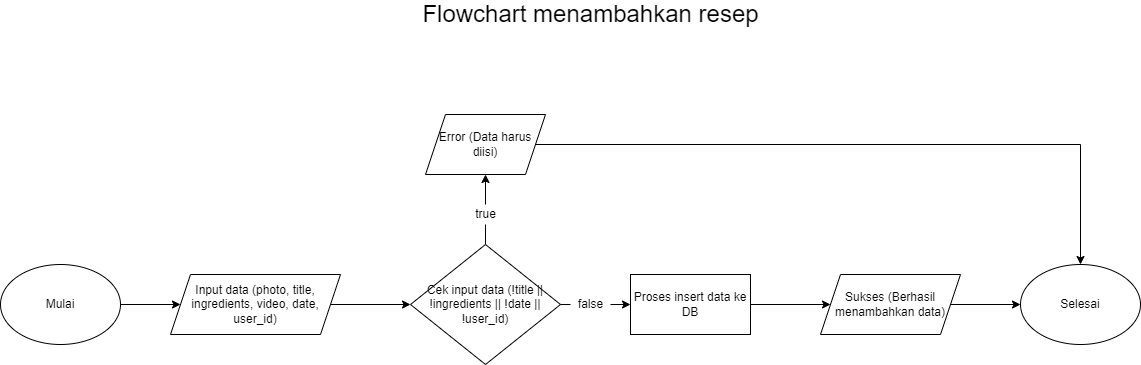

The diagram above was exported from draw.io. Its source (the exported page's mxGraphModel, read from the mxfile embedded in the PNG):
<mxGraphModel dx="2080" dy="1128" grid="1" gridSize="10" guides="1" tooltips="1" connect="1" arrows="1" fold="1" page="1" pageScale="1" pageWidth="4681" pageHeight="3300" math="0" shadow="0">
  <root>
    <mxCell id="0" />
    <mxCell id="1" parent="0" />
    <mxCell id="ZbWssv9JMbpqA7C7dt5d-3" style="edgeStyle=orthogonalEdgeStyle;rounded=0;orthogonalLoop=1;jettySize=auto;html=1;exitX=1;exitY=0.5;exitDx=0;exitDy=0;entryX=0;entryY=0.5;entryDx=0;entryDy=0;" edge="1" parent="1" source="ZbWssv9JMbpqA7C7dt5d-1" target="ZbWssv9JMbpqA7C7dt5d-2">
      <mxGeometry relative="1" as="geometry" />
    </mxCell>
    <mxCell id="ZbWssv9JMbpqA7C7dt5d-1" value="Mulai" style="ellipse;whiteSpace=wrap;html=1;" vertex="1" parent="1">
      <mxGeometry x="120" y="330" width="120" height="80" as="geometry" />
    </mxCell>
    <mxCell id="ZbWssv9JMbpqA7C7dt5d-5" style="edgeStyle=orthogonalEdgeStyle;rounded=0;orthogonalLoop=1;jettySize=auto;html=1;exitX=1;exitY=0.5;exitDx=0;exitDy=0;entryX=0;entryY=0.5;entryDx=0;entryDy=0;" edge="1" parent="1" source="ZbWssv9JMbpqA7C7dt5d-2" target="ZbWssv9JMbpqA7C7dt5d-4">
      <mxGeometry relative="1" as="geometry" />
    </mxCell>
    <mxCell id="ZbWssv9JMbpqA7C7dt5d-2" value="Input data (photo, title, ingredients, video, date, user_id)" style="shape=parallelogram;perimeter=parallelogramPerimeter;whiteSpace=wrap;html=1;fixedSize=1;" vertex="1" parent="1">
      <mxGeometry x="290" y="340" width="170" height="60" as="geometry" />
    </mxCell>
    <mxCell id="ZbWssv9JMbpqA7C7dt5d-7" style="edgeStyle=orthogonalEdgeStyle;rounded=0;orthogonalLoop=1;jettySize=auto;html=1;exitX=0.5;exitY=0;exitDx=0;exitDy=0;entryX=0.5;entryY=1;entryDx=0;entryDy=0;startArrow=none;" edge="1" parent="1" source="ZbWssv9JMbpqA7C7dt5d-10" target="ZbWssv9JMbpqA7C7dt5d-6">
      <mxGeometry relative="1" as="geometry" />
    </mxCell>
    <mxCell id="ZbWssv9JMbpqA7C7dt5d-9" style="edgeStyle=orthogonalEdgeStyle;rounded=0;orthogonalLoop=1;jettySize=auto;html=1;exitX=1;exitY=0.5;exitDx=0;exitDy=0;entryX=0;entryY=0.5;entryDx=0;entryDy=0;startArrow=none;" edge="1" parent="1" source="ZbWssv9JMbpqA7C7dt5d-11" target="ZbWssv9JMbpqA7C7dt5d-8">
      <mxGeometry relative="1" as="geometry" />
    </mxCell>
    <mxCell id="ZbWssv9JMbpqA7C7dt5d-4" value="Cek input data (!title || !ingredients || !date || !user_id)" style="rhombus;whiteSpace=wrap;html=1;" vertex="1" parent="1">
      <mxGeometry x="530" y="310" width="150" height="120" as="geometry" />
    </mxCell>
    <mxCell id="ZbWssv9JMbpqA7C7dt5d-18" style="edgeStyle=orthogonalEdgeStyle;rounded=0;orthogonalLoop=1;jettySize=auto;html=1;exitX=1;exitY=0.5;exitDx=0;exitDy=0;entryX=0.5;entryY=0;entryDx=0;entryDy=0;" edge="1" parent="1" source="ZbWssv9JMbpqA7C7dt5d-6" target="ZbWssv9JMbpqA7C7dt5d-16">
      <mxGeometry relative="1" as="geometry" />
    </mxCell>
    <mxCell id="ZbWssv9JMbpqA7C7dt5d-6" value="Error (Data harus diisi)" style="shape=parallelogram;perimeter=parallelogramPerimeter;whiteSpace=wrap;html=1;fixedSize=1;" vertex="1" parent="1">
      <mxGeometry x="545" y="180" width="120" height="60" as="geometry" />
    </mxCell>
    <mxCell id="ZbWssv9JMbpqA7C7dt5d-15" style="edgeStyle=orthogonalEdgeStyle;rounded=0;orthogonalLoop=1;jettySize=auto;html=1;exitX=1;exitY=0.5;exitDx=0;exitDy=0;" edge="1" parent="1" source="ZbWssv9JMbpqA7C7dt5d-8" target="ZbWssv9JMbpqA7C7dt5d-14">
      <mxGeometry relative="1" as="geometry" />
    </mxCell>
    <mxCell id="ZbWssv9JMbpqA7C7dt5d-8" value="Proses insert data ke DB" style="rounded=0;whiteSpace=wrap;html=1;" vertex="1" parent="1">
      <mxGeometry x="750" y="340" width="120" height="60" as="geometry" />
    </mxCell>
    <mxCell id="ZbWssv9JMbpqA7C7dt5d-11" value="false" style="text;html=1;align=center;verticalAlign=middle;resizable=0;points=[];autosize=1;strokeColor=none;fillColor=none;" vertex="1" parent="1">
      <mxGeometry x="690" y="360" width="40" height="20" as="geometry" />
    </mxCell>
    <mxCell id="ZbWssv9JMbpqA7C7dt5d-12" value="" style="edgeStyle=orthogonalEdgeStyle;rounded=0;orthogonalLoop=1;jettySize=auto;html=1;exitX=1;exitY=0.5;exitDx=0;exitDy=0;entryX=0;entryY=0.5;entryDx=0;entryDy=0;endArrow=none;" edge="1" parent="1" source="ZbWssv9JMbpqA7C7dt5d-4" target="ZbWssv9JMbpqA7C7dt5d-11">
      <mxGeometry relative="1" as="geometry">
        <mxPoint x="680" y="370" as="sourcePoint" />
        <mxPoint x="740" y="370" as="targetPoint" />
      </mxGeometry>
    </mxCell>
    <mxCell id="ZbWssv9JMbpqA7C7dt5d-10" value="true" style="text;html=1;align=center;verticalAlign=middle;resizable=0;points=[];autosize=1;strokeColor=none;fillColor=none;" vertex="1" parent="1">
      <mxGeometry x="585" y="270" width="40" height="20" as="geometry" />
    </mxCell>
    <mxCell id="ZbWssv9JMbpqA7C7dt5d-13" value="" style="edgeStyle=orthogonalEdgeStyle;rounded=0;orthogonalLoop=1;jettySize=auto;html=1;exitX=0.5;exitY=0;exitDx=0;exitDy=0;entryX=0.5;entryY=1;entryDx=0;entryDy=0;endArrow=none;" edge="1" parent="1" source="ZbWssv9JMbpqA7C7dt5d-4" target="ZbWssv9JMbpqA7C7dt5d-10">
      <mxGeometry relative="1" as="geometry">
        <mxPoint x="605" y="310" as="sourcePoint" />
        <mxPoint x="605" y="240" as="targetPoint" />
      </mxGeometry>
    </mxCell>
    <mxCell id="ZbWssv9JMbpqA7C7dt5d-17" style="edgeStyle=orthogonalEdgeStyle;rounded=0;orthogonalLoop=1;jettySize=auto;html=1;exitX=1;exitY=0.5;exitDx=0;exitDy=0;entryX=0;entryY=0.5;entryDx=0;entryDy=0;" edge="1" parent="1" source="ZbWssv9JMbpqA7C7dt5d-14" target="ZbWssv9JMbpqA7C7dt5d-16">
      <mxGeometry relative="1" as="geometry" />
    </mxCell>
    <mxCell id="ZbWssv9JMbpqA7C7dt5d-14" value="Sukses (Berhasil menambahkan data)" style="shape=parallelogram;perimeter=parallelogramPerimeter;whiteSpace=wrap;html=1;fixedSize=1;" vertex="1" parent="1">
      <mxGeometry x="940" y="340" width="140" height="60" as="geometry" />
    </mxCell>
    <mxCell id="ZbWssv9JMbpqA7C7dt5d-16" value="Selesai" style="ellipse;whiteSpace=wrap;html=1;" vertex="1" parent="1">
      <mxGeometry x="1140" y="330" width="120" height="80" as="geometry" />
    </mxCell>
    <mxCell id="ZbWssv9JMbpqA7C7dt5d-19" value="&lt;font style=&quot;font-size: 24px&quot;&gt;Flowchart menambahkan resep&lt;/font&gt;" style="text;html=1;align=center;verticalAlign=middle;resizable=0;points=[];autosize=1;strokeColor=none;fillColor=none;" vertex="1" parent="1">
      <mxGeometry x="535" y="70" width="350" height="20" as="geometry" />
    </mxCell>
  </root>
</mxGraphModel>